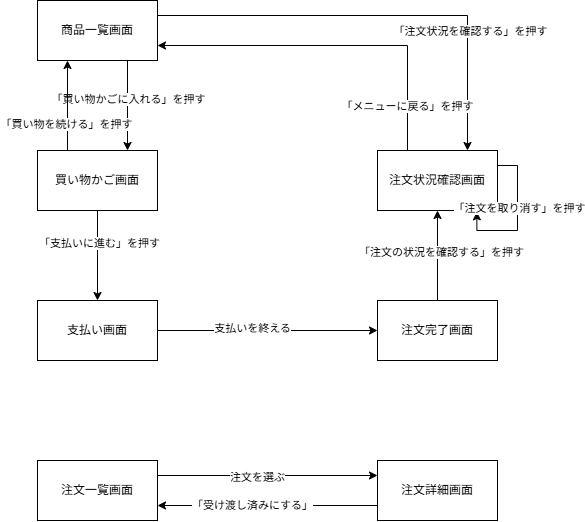

The diagram above was exported from draw.io. Its source (the exported page's mxGraphModel, read from the mxfile embedded in the PNG):
<mxGraphModel dx="774" dy="463" grid="1" gridSize="10" guides="1" tooltips="1" connect="1" arrows="1" fold="1" page="1" pageScale="1" pageWidth="827" pageHeight="1169" math="0" shadow="0">
  <root>
    <mxCell id="0" />
    <mxCell id="1" parent="0" />
    <mxCell id="hjc7zwV0Qd3lCC-OmcsP-6" edge="1" parent="1" source="hjc7zwV0Qd3lCC-OmcsP-1" style="edgeStyle=orthogonalEdgeStyle;rounded=0;orthogonalLoop=1;jettySize=auto;html=1;exitX=0.75;exitY=1;exitDx=0;exitDy=0;entryX=0.75;entryY=0;entryDx=0;entryDy=0;" target="hjc7zwV0Qd3lCC-OmcsP-2">
      <mxGeometry relative="1" as="geometry" />
    </mxCell>
    <mxCell id="hjc7zwV0Qd3lCC-OmcsP-7" connectable="0" parent="hjc7zwV0Qd3lCC-OmcsP-6" style="edgeLabel;html=1;align=center;verticalAlign=middle;resizable=0;points=[];" value="「買い物かごに入れる」を押す" vertex="1">
      <mxGeometry relative="1" x="-0.1481" as="geometry">
        <mxPoint as="offset" />
      </mxGeometry>
    </mxCell>
    <mxCell id="hjc7zwV0Qd3lCC-OmcsP-11" edge="1" parent="1" source="hjc7zwV0Qd3lCC-OmcsP-1" style="edgeStyle=orthogonalEdgeStyle;rounded=0;orthogonalLoop=1;jettySize=auto;html=1;exitX=1;exitY=0.25;exitDx=0;exitDy=0;entryX=0.75;entryY=0;entryDx=0;entryDy=0;" target="hjc7zwV0Qd3lCC-OmcsP-10">
      <mxGeometry relative="1" as="geometry" />
    </mxCell>
    <mxCell id="hjc7zwV0Qd3lCC-OmcsP-12" connectable="0" parent="hjc7zwV0Qd3lCC-OmcsP-11" style="edgeLabel;html=1;align=center;verticalAlign=middle;resizable=0;points=[];" value="「注文状況を確認する」を押す" vertex="1">
      <mxGeometry relative="1" x="0.5296" y="2" as="geometry">
        <mxPoint y="-15" as="offset" />
      </mxGeometry>
    </mxCell>
    <mxCell id="hjc7zwV0Qd3lCC-OmcsP-1" parent="1" style="rounded=0;whiteSpace=wrap;html=1;" value="商品一覧画面" vertex="1">
      <mxGeometry height="60" width="120" x="80" y="60" as="geometry" />
    </mxCell>
    <mxCell id="hjc7zwV0Qd3lCC-OmcsP-4" edge="1" parent="1" source="hjc7zwV0Qd3lCC-OmcsP-2" style="edgeStyle=orthogonalEdgeStyle;rounded=0;orthogonalLoop=1;jettySize=auto;html=1;exitX=0.5;exitY=1;exitDx=0;exitDy=0;entryX=0.5;entryY=0;entryDx=0;entryDy=0;" target="hjc7zwV0Qd3lCC-OmcsP-3">
      <mxGeometry relative="1" as="geometry" />
    </mxCell>
    <mxCell id="hjc7zwV0Qd3lCC-OmcsP-5" connectable="0" parent="hjc7zwV0Qd3lCC-OmcsP-4" style="edgeLabel;html=1;align=center;verticalAlign=middle;resizable=0;points=[];" value="「支払いに進む」を押す" vertex="1">
      <mxGeometry relative="1" x="-0.2815" y="1" as="geometry">
        <mxPoint as="offset" />
      </mxGeometry>
    </mxCell>
    <mxCell id="hjc7zwV0Qd3lCC-OmcsP-8" edge="1" parent="1" source="hjc7zwV0Qd3lCC-OmcsP-2" style="edgeStyle=orthogonalEdgeStyle;rounded=0;orthogonalLoop=1;jettySize=auto;html=1;exitX=0.25;exitY=0;exitDx=0;exitDy=0;entryX=0.25;entryY=1;entryDx=0;entryDy=0;" target="hjc7zwV0Qd3lCC-OmcsP-1">
      <mxGeometry relative="1" as="geometry" />
    </mxCell>
    <mxCell id="hjc7zwV0Qd3lCC-OmcsP-9" connectable="0" parent="hjc7zwV0Qd3lCC-OmcsP-8" style="edgeLabel;html=1;align=center;verticalAlign=middle;resizable=0;points=[];" value="「買い物を続ける」を押す" vertex="1">
      <mxGeometry relative="1" x="-0.4074" y="2" as="geometry">
        <mxPoint as="offset" />
      </mxGeometry>
    </mxCell>
    <mxCell id="hjc7zwV0Qd3lCC-OmcsP-2" parent="1" style="rounded=0;whiteSpace=wrap;html=1;" value="買い物かご画面" vertex="1">
      <mxGeometry height="60" width="120" x="80" y="210" as="geometry" />
    </mxCell>
    <mxCell id="hjc7zwV0Qd3lCC-OmcsP-21" edge="1" parent="1" source="hjc7zwV0Qd3lCC-OmcsP-3" style="edgeStyle=orthogonalEdgeStyle;rounded=0;orthogonalLoop=1;jettySize=auto;html=1;exitX=1;exitY=0.5;exitDx=0;exitDy=0;entryX=0;entryY=0.5;entryDx=0;entryDy=0;" target="hjc7zwV0Qd3lCC-OmcsP-17">
      <mxGeometry relative="1" as="geometry" />
    </mxCell>
    <mxCell id="hjc7zwV0Qd3lCC-OmcsP-22" connectable="0" parent="hjc7zwV0Qd3lCC-OmcsP-21" style="edgeLabel;html=1;align=center;verticalAlign=middle;resizable=0;points=[];" value="支払いを終える" vertex="1">
      <mxGeometry relative="1" x="-0.1485" y="3" as="geometry">
        <mxPoint as="offset" />
      </mxGeometry>
    </mxCell>
    <mxCell id="hjc7zwV0Qd3lCC-OmcsP-3" parent="1" style="rounded=0;whiteSpace=wrap;html=1;" value="支払い画面" vertex="1">
      <mxGeometry height="60" width="120" x="80" y="360" as="geometry" />
    </mxCell>
    <mxCell id="hjc7zwV0Qd3lCC-OmcsP-13" edge="1" parent="1" source="hjc7zwV0Qd3lCC-OmcsP-10" style="edgeStyle=orthogonalEdgeStyle;rounded=0;orthogonalLoop=1;jettySize=auto;html=1;exitX=0.25;exitY=0;exitDx=0;exitDy=0;entryX=1;entryY=0.75;entryDx=0;entryDy=0;" target="hjc7zwV0Qd3lCC-OmcsP-1">
      <mxGeometry relative="1" as="geometry" />
    </mxCell>
    <mxCell id="hjc7zwV0Qd3lCC-OmcsP-14" connectable="0" parent="hjc7zwV0Qd3lCC-OmcsP-13" style="edgeLabel;html=1;align=center;verticalAlign=middle;resizable=0;points=[];" value="「メニューに戻る」を押す" vertex="1">
      <mxGeometry relative="1" x="-0.7484" y="1" as="geometry">
        <mxPoint as="offset" />
      </mxGeometry>
    </mxCell>
    <mxCell id="hjc7zwV0Qd3lCC-OmcsP-10" parent="1" style="rounded=0;whiteSpace=wrap;html=1;" value="注文状況確認画面" vertex="1">
      <mxGeometry height="60" width="120" x="420" y="210" as="geometry" />
    </mxCell>
    <mxCell id="hjc7zwV0Qd3lCC-OmcsP-15" edge="1" parent="1" source="hjc7zwV0Qd3lCC-OmcsP-10" style="edgeStyle=orthogonalEdgeStyle;rounded=0;orthogonalLoop=1;jettySize=auto;html=1;innerLoopWaypoints=1;exitX=1;exitY=0.25;exitDx=0;exitDy=0;entryX=0.828;entryY=1.022;entryDx=0;entryDy=0;entryPerimeter=0;" target="hjc7zwV0Qd3lCC-OmcsP-10">
      <mxGeometry relative="1" as="geometry" />
    </mxCell>
    <mxCell id="hjc7zwV0Qd3lCC-OmcsP-16" connectable="0" parent="hjc7zwV0Qd3lCC-OmcsP-15" style="edgeLabel;html=1;align=center;verticalAlign=middle;resizable=0;points=[];" value="「注文を取り消す」を押す" vertex="1">
      <mxGeometry relative="1" x="-0.1359" y="1" as="geometry">
        <mxPoint as="offset" />
      </mxGeometry>
    </mxCell>
    <mxCell id="hjc7zwV0Qd3lCC-OmcsP-19" edge="1" parent="1" source="hjc7zwV0Qd3lCC-OmcsP-17" style="edgeStyle=orthogonalEdgeStyle;rounded=0;orthogonalLoop=1;jettySize=auto;html=1;exitX=0.5;exitY=0;exitDx=0;exitDy=0;entryX=0.5;entryY=1;entryDx=0;entryDy=0;" target="hjc7zwV0Qd3lCC-OmcsP-10">
      <mxGeometry relative="1" as="geometry" />
    </mxCell>
    <mxCell id="hjc7zwV0Qd3lCC-OmcsP-20" connectable="0" parent="hjc7zwV0Qd3lCC-OmcsP-19" style="edgeLabel;html=1;align=center;verticalAlign=middle;resizable=0;points=[];" value="「注文の状況を確認する」を押す" vertex="1">
      <mxGeometry relative="1" x="0.0815" y="-3" as="geometry">
        <mxPoint as="offset" />
      </mxGeometry>
    </mxCell>
    <mxCell id="hjc7zwV0Qd3lCC-OmcsP-17" parent="1" style="rounded=0;whiteSpace=wrap;html=1;" value="注文完了画面" vertex="1">
      <mxGeometry height="60" width="120" x="420" y="360" as="geometry" />
    </mxCell>
    <mxCell id="hjc7zwV0Qd3lCC-OmcsP-25" edge="1" parent="1" source="hjc7zwV0Qd3lCC-OmcsP-23" style="edgeStyle=orthogonalEdgeStyle;rounded=0;orthogonalLoop=1;jettySize=auto;html=1;exitX=1;exitY=0.25;exitDx=0;exitDy=0;entryX=0;entryY=0.25;entryDx=0;entryDy=0;" target="hjc7zwV0Qd3lCC-OmcsP-24">
      <mxGeometry relative="1" as="geometry" />
    </mxCell>
    <mxCell id="hjc7zwV0Qd3lCC-OmcsP-26" connectable="0" parent="hjc7zwV0Qd3lCC-OmcsP-25" style="edgeLabel;html=1;align=center;verticalAlign=middle;resizable=0;points=[];" value="注文を選ぶ" vertex="1">
      <mxGeometry relative="1" x="-0.103" y="-1" as="geometry">
        <mxPoint as="offset" />
      </mxGeometry>
    </mxCell>
    <mxCell id="hjc7zwV0Qd3lCC-OmcsP-23" parent="1" style="rounded=0;whiteSpace=wrap;html=1;" value="注文一覧画面" vertex="1">
      <mxGeometry height="60" width="120" x="80" y="520" as="geometry" />
    </mxCell>
    <mxCell id="hjc7zwV0Qd3lCC-OmcsP-27" edge="1" parent="1" source="hjc7zwV0Qd3lCC-OmcsP-24" style="edgeStyle=orthogonalEdgeStyle;rounded=0;orthogonalLoop=1;jettySize=auto;html=1;exitX=0;exitY=0.75;exitDx=0;exitDy=0;entryX=1;entryY=0.75;entryDx=0;entryDy=0;" target="hjc7zwV0Qd3lCC-OmcsP-23">
      <mxGeometry relative="1" as="geometry" />
    </mxCell>
    <mxCell id="hjc7zwV0Qd3lCC-OmcsP-28" connectable="0" parent="hjc7zwV0Qd3lCC-OmcsP-27" style="edgeLabel;html=1;align=center;verticalAlign=middle;resizable=0;points=[];" value="「受け渡し済みにする」" vertex="1">
      <mxGeometry relative="1" x="0.1485" y="-1" as="geometry">
        <mxPoint as="offset" />
      </mxGeometry>
    </mxCell>
    <mxCell id="hjc7zwV0Qd3lCC-OmcsP-24" parent="1" style="rounded=0;whiteSpace=wrap;html=1;" value="注文詳細画面" vertex="1">
      <mxGeometry height="60" width="120" x="420" y="520" as="geometry" />
    </mxCell>
  </root>
</mxGraphModel>